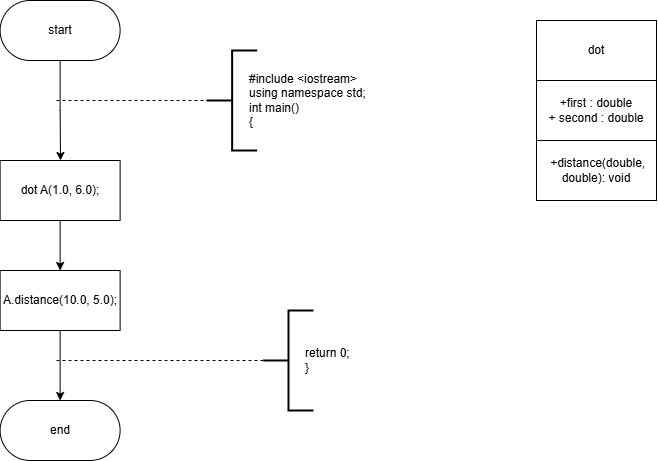

The diagram above was exported from draw.io. Its source (the exported page's mxGraphModel, read from the mxfile embedded in the PNG):
<mxGraphModel dx="1350" dy="756" grid="1" gridSize="10" guides="1" tooltips="1" connect="1" arrows="1" fold="1" page="1" pageScale="1" pageWidth="827" pageHeight="1169" math="0" shadow="0">
  <root>
    <mxCell id="0" />
    <mxCell id="1" parent="0" />
    <mxCell id="Rv7YTBpAHA-f98X-w97P-290" style="edgeStyle=orthogonalEdgeStyle;rounded=0;orthogonalLoop=1;jettySize=auto;html=1;" parent="1" source="Rv7YTBpAHA-f98X-w97P-288" edge="1">
      <mxGeometry relative="1" as="geometry">
        <mxPoint x="294" y="240" as="targetPoint" />
      </mxGeometry>
    </mxCell>
    <mxCell id="Rv7YTBpAHA-f98X-w97P-288" value="start" style="rounded=1;whiteSpace=wrap;html=1;arcSize=50;" parent="1" vertex="1">
      <mxGeometry x="233.62" y="80" width="120" height="60" as="geometry" />
    </mxCell>
    <mxCell id="Rv7YTBpAHA-f98X-w97P-324" value="" style="endArrow=none;dashed=1;html=1;rounded=0;entryX=0;entryY=0.5;entryDx=0;entryDy=0;entryPerimeter=0;" parent="1" target="Rv7YTBpAHA-f98X-w97P-326" edge="1">
      <mxGeometry width="50" height="50" relative="1" as="geometry">
        <mxPoint x="290" y="180" as="sourcePoint" />
        <mxPoint x="369" y="180" as="targetPoint" />
      </mxGeometry>
    </mxCell>
    <mxCell id="Rv7YTBpAHA-f98X-w97P-325" value="#include &amp;lt;iostream&amp;gt;&lt;div&gt;using namespace std;&lt;/div&gt;&lt;div&gt;int main()&lt;/div&gt;&lt;div&gt;{&lt;/div&gt;" style="text;html=1;align=left;verticalAlign=middle;whiteSpace=wrap;rounded=0;" parent="1" vertex="1">
      <mxGeometry x="480.62" y="150" width="130" height="60" as="geometry" />
    </mxCell>
    <mxCell id="Rv7YTBpAHA-f98X-w97P-326" value="" style="strokeWidth=2;html=1;shape=mxgraph.flowchart.annotation_2;align=left;labelPosition=right;pointerEvents=1;" parent="1" vertex="1">
      <mxGeometry x="440.62" y="130" width="50" height="100" as="geometry" />
    </mxCell>
    <mxCell id="qETVn67UdclLGP3PGfGx-160" style="edgeStyle=orthogonalEdgeStyle;rounded=0;orthogonalLoop=1;jettySize=auto;html=1;entryX=0.5;entryY=0;entryDx=0;entryDy=0;" edge="1" parent="1" source="qETVn67UdclLGP3PGfGx-158" target="qETVn67UdclLGP3PGfGx-159">
      <mxGeometry relative="1" as="geometry" />
    </mxCell>
    <mxCell id="qETVn67UdclLGP3PGfGx-158" value="dot A(1.0, 6.0);" style="rounded=0;whiteSpace=wrap;html=1;" vertex="1" parent="1">
      <mxGeometry x="233.62" y="240" width="120" height="60" as="geometry" />
    </mxCell>
    <mxCell id="qETVn67UdclLGP3PGfGx-162" style="edgeStyle=orthogonalEdgeStyle;rounded=0;orthogonalLoop=1;jettySize=auto;html=1;entryX=0.5;entryY=0;entryDx=0;entryDy=0;" edge="1" parent="1" source="qETVn67UdclLGP3PGfGx-159" target="qETVn67UdclLGP3PGfGx-161">
      <mxGeometry relative="1" as="geometry" />
    </mxCell>
    <mxCell id="qETVn67UdclLGP3PGfGx-159" value="A.distance(10.0, 5.0);" style="rounded=0;whiteSpace=wrap;html=1;" vertex="1" parent="1">
      <mxGeometry x="233.62" y="350" width="120" height="60" as="geometry" />
    </mxCell>
    <mxCell id="qETVn67UdclLGP3PGfGx-161" value="end" style="rounded=1;whiteSpace=wrap;html=1;arcSize=50;" vertex="1" parent="1">
      <mxGeometry x="233.62" y="480" width="120" height="60" as="geometry" />
    </mxCell>
    <mxCell id="qETVn67UdclLGP3PGfGx-163" value="" style="endArrow=none;dashed=1;html=1;rounded=0;" edge="1" parent="1">
      <mxGeometry width="50" height="50" relative="1" as="geometry">
        <mxPoint x="290" y="440" as="sourcePoint" />
        <mxPoint x="497" y="440" as="targetPoint" />
      </mxGeometry>
    </mxCell>
    <mxCell id="qETVn67UdclLGP3PGfGx-164" value="return 0;&lt;div&gt;}&lt;/div&gt;" style="text;html=1;align=left;verticalAlign=middle;whiteSpace=wrap;rounded=0;" vertex="1" parent="1">
      <mxGeometry x="537" y="425" width="60" height="30" as="geometry" />
    </mxCell>
    <mxCell id="qETVn67UdclLGP3PGfGx-165" value="" style="strokeWidth=2;html=1;shape=mxgraph.flowchart.annotation_2;align=left;labelPosition=right;pointerEvents=1;" vertex="1" parent="1">
      <mxGeometry x="497" y="390" width="50" height="100" as="geometry" />
    </mxCell>
    <mxCell id="qETVn67UdclLGP3PGfGx-166" value="dot" style="rounded=0;whiteSpace=wrap;html=1;" vertex="1" parent="1">
      <mxGeometry x="770" y="100" width="120" height="60" as="geometry" />
    </mxCell>
    <mxCell id="qETVn67UdclLGP3PGfGx-167" value="+first : double&lt;div&gt;+ second : double&lt;/div&gt;" style="rounded=0;whiteSpace=wrap;html=1;" vertex="1" parent="1">
      <mxGeometry x="770" y="160" width="120" height="60" as="geometry" />
    </mxCell>
    <mxCell id="qETVn67UdclLGP3PGfGx-168" value="&lt;div&gt;&amp;nbsp;&lt;span style=&quot;background-color: transparent; color: light-dark(rgb(0, 0, 0), rgb(255, 255, 255));&quot;&gt;+distance(double, double): void&lt;/span&gt;&lt;/div&gt;" style="rounded=0;whiteSpace=wrap;html=1;" vertex="1" parent="1">
      <mxGeometry x="770" y="220" width="120" height="60" as="geometry" />
    </mxCell>
  </root>
</mxGraphModel>